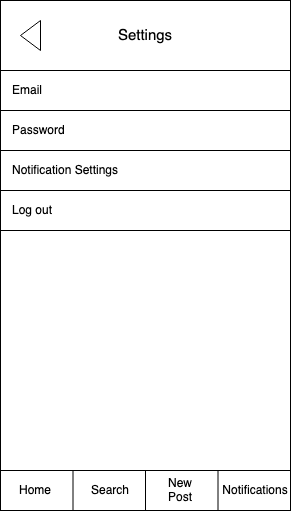

The diagram above was exported from draw.io. Its source (the exported page's mxGraphModel, read from the mxfile embedded in the PNG):
<mxGraphModel dx="786" dy="456" grid="1" gridSize="10" guides="1" tooltips="1" connect="1" arrows="1" fold="1" page="1" pageScale="1" pageWidth="850" pageHeight="1100" math="0" shadow="0">
  <root>
    <mxCell id="kqhQxND88Ug2QWObrPVZ-0" />
    <mxCell id="kqhQxND88Ug2QWObrPVZ-1" parent="kqhQxND88Ug2QWObrPVZ-0" />
    <mxCell id="AzyBjSK7KCMyu7jrW-b--0" value="" style="rounded=0;whiteSpace=wrap;html=1;" parent="kqhQxND88Ug2QWObrPVZ-1" vertex="1">
      <mxGeometry x="40" y="40" width="290" height="510" as="geometry" />
    </mxCell>
    <mxCell id="AzyBjSK7KCMyu7jrW-b--5" value="" style="triangle;whiteSpace=wrap;html=1;strokeColor=#000000;fillColor=#ffffff;align=left;rotation=-180;" parent="kqhQxND88Ug2QWObrPVZ-1" vertex="1">
      <mxGeometry x="60" y="60" width="20" height="30" as="geometry" />
    </mxCell>
    <mxCell id="AzyBjSK7KCMyu7jrW-b--6" value="&lt;font style=&quot;font-size: 15px&quot;&gt;Settings&lt;/font&gt;" style="text;html=1;strokeColor=none;fillColor=none;align=center;verticalAlign=middle;whiteSpace=wrap;rounded=0;" parent="kqhQxND88Ug2QWObrPVZ-1" vertex="1">
      <mxGeometry x="116.25" y="65" width="137.5" height="20" as="geometry" />
    </mxCell>
    <mxCell id="AzyBjSK7KCMyu7jrW-b--7" value="" style="rounded=0;whiteSpace=wrap;html=1;" parent="kqhQxND88Ug2QWObrPVZ-1" vertex="1">
      <mxGeometry x="40" y="110" width="290" height="400" as="geometry" />
    </mxCell>
    <mxCell id="zwwr8gbIzdXVFLj0q3er-0" style="edgeStyle=none;rounded=0;orthogonalLoop=1;jettySize=auto;html=1;exitX=0.25;exitY=1;exitDx=0;exitDy=0;" parent="kqhQxND88Ug2QWObrPVZ-1" edge="1">
      <mxGeometry relative="1" as="geometry">
        <mxPoint x="112.5" y="550" as="sourcePoint" />
        <mxPoint x="112.5" y="550" as="targetPoint" />
      </mxGeometry>
    </mxCell>
    <mxCell id="zwwr8gbIzdXVFLj0q3er-1" style="edgeStyle=none;rounded=0;orthogonalLoop=1;jettySize=auto;html=1;exitX=0.25;exitY=1;exitDx=0;exitDy=0;" parent="kqhQxND88Ug2QWObrPVZ-1" edge="1">
      <mxGeometry relative="1" as="geometry">
        <mxPoint x="112.5" y="550" as="sourcePoint" />
        <mxPoint x="112.5" y="550" as="targetPoint" />
      </mxGeometry>
    </mxCell>
    <mxCell id="zwwr8gbIzdXVFLj0q3er-2" style="edgeStyle=none;rounded=0;orthogonalLoop=1;jettySize=auto;html=1;exitX=0.25;exitY=1;exitDx=0;exitDy=0;" parent="kqhQxND88Ug2QWObrPVZ-1" edge="1">
      <mxGeometry relative="1" as="geometry">
        <mxPoint x="112.5" y="550" as="sourcePoint" />
        <mxPoint x="112.5" y="550" as="targetPoint" />
      </mxGeometry>
    </mxCell>
    <mxCell id="zwwr8gbIzdXVFLj0q3er-3" style="edgeStyle=none;rounded=0;orthogonalLoop=1;jettySize=auto;html=1;exitX=0.25;exitY=1;exitDx=0;exitDy=0;" parent="kqhQxND88Ug2QWObrPVZ-1" edge="1">
      <mxGeometry relative="1" as="geometry">
        <mxPoint x="112.5" y="550" as="sourcePoint" />
        <mxPoint x="112.5" y="550" as="targetPoint" />
      </mxGeometry>
    </mxCell>
    <mxCell id="zwwr8gbIzdXVFLj0q3er-4" value="" style="rounded=0;whiteSpace=wrap;html=1;strokeColor=#000000;fillColor=#ffffff;" parent="kqhQxND88Ug2QWObrPVZ-1" vertex="1">
      <mxGeometry x="40" y="510" width="290" height="40" as="geometry" />
    </mxCell>
    <mxCell id="zwwr8gbIzdXVFLj0q3er-5" value="" style="endArrow=none;html=1;exitX=0.25;exitY=1;exitDx=0;exitDy=0;entryX=0.25;entryY=1;entryDx=0;entryDy=0;" parent="kqhQxND88Ug2QWObrPVZ-1" edge="1">
      <mxGeometry width="50" height="50" relative="1" as="geometry">
        <mxPoint x="112.5" y="510" as="sourcePoint" />
        <mxPoint x="112.5" y="550" as="targetPoint" />
      </mxGeometry>
    </mxCell>
    <mxCell id="zwwr8gbIzdXVFLj0q3er-6" value="" style="endArrow=none;html=1;exitX=0.5;exitY=1;exitDx=0;exitDy=0;entryX=0.5;entryY=1;entryDx=0;entryDy=0;" parent="kqhQxND88Ug2QWObrPVZ-1" edge="1">
      <mxGeometry width="50" height="50" relative="1" as="geometry">
        <mxPoint x="185" y="510" as="sourcePoint" />
        <mxPoint x="185" y="550" as="targetPoint" />
      </mxGeometry>
    </mxCell>
    <mxCell id="zwwr8gbIzdXVFLj0q3er-7" value="" style="endArrow=none;html=1;exitX=0.75;exitY=1;exitDx=0;exitDy=0;entryX=0.75;entryY=1;entryDx=0;entryDy=0;" parent="kqhQxND88Ug2QWObrPVZ-1" edge="1">
      <mxGeometry width="50" height="50" relative="1" as="geometry">
        <mxPoint x="257.5" y="510" as="sourcePoint" />
        <mxPoint x="257.5" y="550" as="targetPoint" />
      </mxGeometry>
    </mxCell>
    <mxCell id="zwwr8gbIzdXVFLj0q3er-8" value="Home" style="text;html=1;strokeColor=none;fillColor=none;align=center;verticalAlign=middle;whiteSpace=wrap;rounded=0;" parent="kqhQxND88Ug2QWObrPVZ-1" vertex="1">
      <mxGeometry x="50" y="520" width="50" height="20" as="geometry" />
    </mxCell>
    <mxCell id="zwwr8gbIzdXVFLj0q3er-9" value="Search" style="text;html=1;strokeColor=none;fillColor=none;align=center;verticalAlign=middle;whiteSpace=wrap;rounded=0;" parent="kqhQxND88Ug2QWObrPVZ-1" vertex="1">
      <mxGeometry x="125" y="520" width="50" height="20" as="geometry" />
    </mxCell>
    <mxCell id="zwwr8gbIzdXVFLj0q3er-10" value="&lt;div&gt;New Post&lt;/div&gt;" style="text;html=1;strokeColor=none;fillColor=none;align=center;verticalAlign=middle;whiteSpace=wrap;rounded=0;" parent="kqhQxND88Ug2QWObrPVZ-1" vertex="1">
      <mxGeometry x="195" y="520" width="50" height="20" as="geometry" />
    </mxCell>
    <mxCell id="zwwr8gbIzdXVFLj0q3er-11" value="Notifications" style="text;html=1;strokeColor=none;fillColor=none;align=center;verticalAlign=middle;whiteSpace=wrap;rounded=0;" parent="kqhQxND88Ug2QWObrPVZ-1" vertex="1">
      <mxGeometry x="270" y="520" width="50" height="20" as="geometry" />
    </mxCell>
    <mxCell id="5VDwTvZVhMd4kh91hRO3-0" value="" style="rounded=0;whiteSpace=wrap;html=1;" parent="kqhQxND88Ug2QWObrPVZ-1" vertex="1">
      <mxGeometry x="40" y="110" width="290" height="40" as="geometry" />
    </mxCell>
    <mxCell id="5VDwTvZVhMd4kh91hRO3-2" value="Email" style="text;html=1;strokeColor=none;fillColor=none;align=left;verticalAlign=middle;whiteSpace=wrap;rounded=0;" parent="kqhQxND88Ug2QWObrPVZ-1" vertex="1">
      <mxGeometry x="50" y="120" width="100" height="20" as="geometry" />
    </mxCell>
    <mxCell id="5VDwTvZVhMd4kh91hRO3-3" value="" style="rounded=0;whiteSpace=wrap;html=1;" parent="kqhQxND88Ug2QWObrPVZ-1" vertex="1">
      <mxGeometry x="40" y="150" width="290" height="40" as="geometry" />
    </mxCell>
    <mxCell id="5VDwTvZVhMd4kh91hRO3-4" value="Password" style="text;html=1;strokeColor=none;fillColor=none;align=left;verticalAlign=middle;whiteSpace=wrap;rounded=0;" parent="kqhQxND88Ug2QWObrPVZ-1" vertex="1">
      <mxGeometry x="50" y="160" width="100" height="20" as="geometry" />
    </mxCell>
    <mxCell id="5VDwTvZVhMd4kh91hRO3-5" value="" style="rounded=0;whiteSpace=wrap;html=1;" parent="kqhQxND88Ug2QWObrPVZ-1" vertex="1">
      <mxGeometry x="40" y="190" width="290" height="40" as="geometry" />
    </mxCell>
    <mxCell id="5VDwTvZVhMd4kh91hRO3-6" value="Notification Settings" style="text;html=1;strokeColor=none;fillColor=none;align=left;verticalAlign=middle;whiteSpace=wrap;rounded=0;" parent="kqhQxND88Ug2QWObrPVZ-1" vertex="1">
      <mxGeometry x="50" y="200" width="110" height="20" as="geometry" />
    </mxCell>
    <mxCell id="5VDwTvZVhMd4kh91hRO3-7" value="" style="rounded=0;whiteSpace=wrap;html=1;" parent="kqhQxND88Ug2QWObrPVZ-1" vertex="1">
      <mxGeometry x="40" y="230" width="290" height="40" as="geometry" />
    </mxCell>
    <mxCell id="5VDwTvZVhMd4kh91hRO3-8" value="Log out" style="text;html=1;strokeColor=none;fillColor=none;align=left;verticalAlign=middle;whiteSpace=wrap;rounded=0;" parent="kqhQxND88Ug2QWObrPVZ-1" vertex="1">
      <mxGeometry x="50" y="240" width="100" height="20" as="geometry" />
    </mxCell>
  </root>
</mxGraphModel>